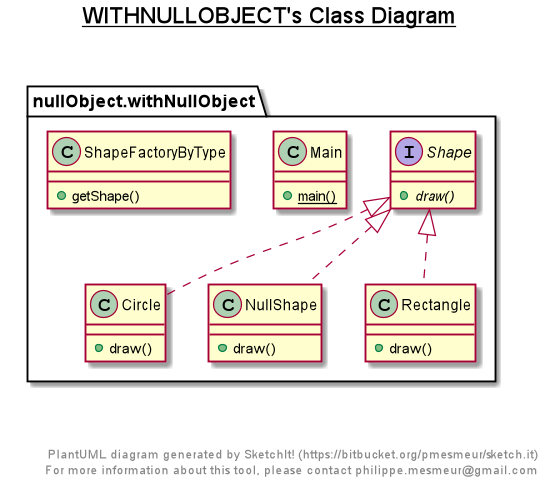

The diagram above was rendered by PlantUML. Its source (embedded in the PNG):
@startuml

title __WITHNULLOBJECT's Class Diagram__\n

  namespace nullObject.withNullObject {
    class nullObject.withNullObject.Circle {
        + draw()
    }
  }
  

  namespace nullObject.withNullObject {
    class nullObject.withNullObject.Main {
        {static} + main()
    }
  }
  

  namespace nullObject.withNullObject {
    class nullObject.withNullObject.NullShape {
        + draw()
    }
  }
  

  namespace nullObject.withNullObject {
    class nullObject.withNullObject.Rectangle {
        + draw()
    }
  }
  

  namespace nullObject.withNullObject {
    interface nullObject.withNullObject.Shape {
        {abstract} + draw()
    }
  }
  

  namespace nullObject.withNullObject {
    class nullObject.withNullObject.ShapeFactoryByType {
        + getShape()
    }
  }
  

  nullObject.withNullObject.Circle .up.|> nullObject.withNullObject.Shape
  nullObject.withNullObject.NullShape .up.|> nullObject.withNullObject.Shape
  nullObject.withNullObject.Rectangle .up.|> nullObject.withNullObject.Shape


right footer


PlantUML diagram generated by SketchIt! (https://bitbucket.org/pmesmeur/sketch.it)
For more information about this tool, please contact philippe.mesmeur@gmail.com
endfooter

@enduml